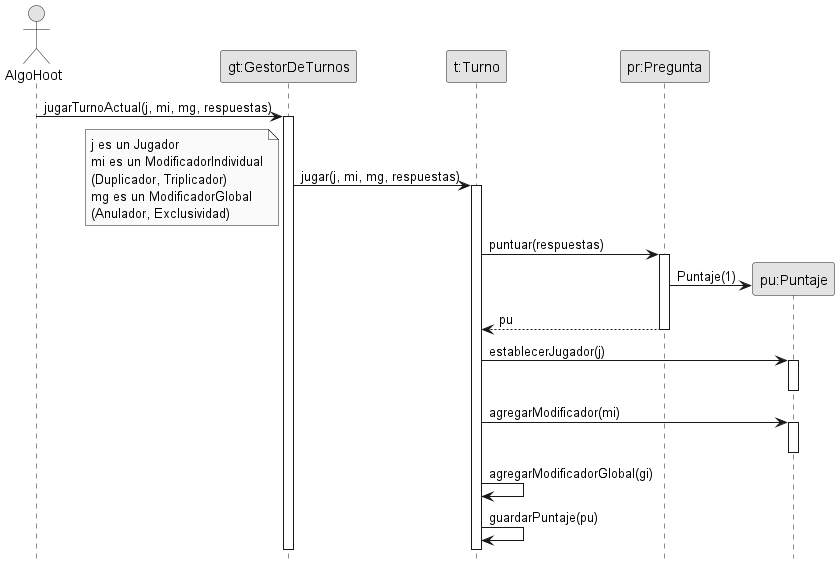

The diagram above was rendered by PlantUML. Its source (embedded in the PNG):
@startuml JugadorJuegaTurno
skinparam monochrome true
hide footbox
skinparam classAttributeIconSize 0


actor "AlgoHoot" as ah
participant "gt:GestorDeTurnos" as gt
participant "t:Turno" as t
participant "pr:Pregunta" as pr
participant "pu:Puntaje" as pu

ah -> gt: jugarTurnoActual(j, mi, mg, respuestas)

activate gt
    gt -> t: jugar(j, mi, mg, respuestas)
    note left
    j es un Jugador
    mi es un ModificadorIndividual
    (Duplicador, Triplicador)
    mg es un ModificadorGlobal
    (Anulador, Exclusividad)
    end note
    activate t
        t -> pr: puntuar(respuestas)
        activate pr
            create pu
            pr -> pu: Puntaje(1)
            t <-- pr: pu
        deactivate pr
        t -> pu: establecerJugador(j)
        activate pu
        deactivate pu
        t -> pu: agregarModificador(mi)
        activate pu
        deactivate pu
        t -> t: agregarModificadorGlobal(gi)
        t -> t: guardarPuntaje(pu)



@enduml